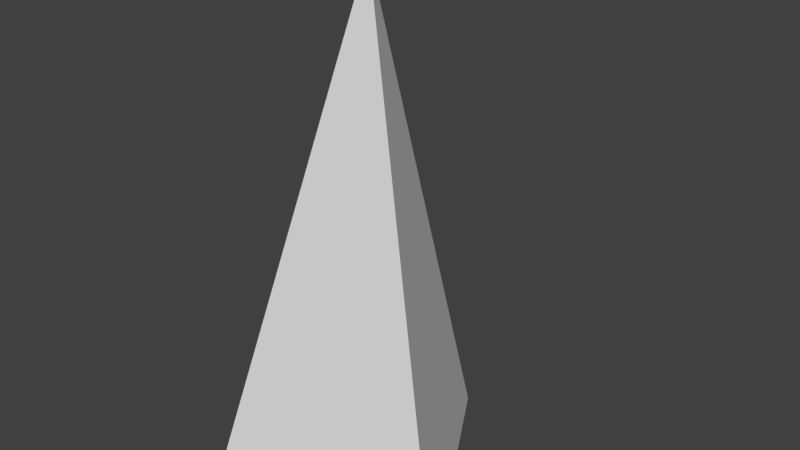 # Source: Boid.blend  (saved by Blender 2.66.1; exported with 4.5.12 LTS)
import bpy
from mathutils import Matrix  # noqa: F401  (used for matrix-valued properties, if any)

bpy.ops.wm.read_factory_settings(use_empty=True)
scene = bpy.context.scene
scene.name = 'Scene'

# ---- collections
col_collection_1 = bpy.data.collections.new('Collection 1'); scene.collection.children.link(col_collection_1)

# ---- world
world_world = bpy.data.worlds.new('World'); scene.world = world_world
world_world.color = (0.05088, 0.05088, 0.05088)
world_world.use_sun_shadow = False
world_world.sun_shadow_jitter_overblur = 0.0
world_world.cycles.sampling_method = 'MANUAL'
world_world.cycles.sample_map_resolution = 256

# ---- meshes
me_cone_001 = bpy.data.meshes.new('Cone.001')
me_cone_001.from_pydata([(0.0, 0.3, -0.5), (0.2598, -0.15, -0.5), (0.0, 0.0, 0.5), (-0.2598, -0.15, -0.5)], [], [(3, 2, 0), (0, 2, 1), (1, 2, 3), (0, 1, 3)])
me_cone_001.use_remesh_preserve_volume = False
me_cone_001.use_remesh_preserve_attributes = False
me_cone_001.use_mirror_vertex_groups = False
me_cone_001.update()

# ---- objects
ob_cone = bpy.data.objects.new('Cone', me_cone_001)

# ---- transforms, parenting, visibility, modifiers, constraints
ob_cone.location = (0.0, 0.0, 0.0)
ob_cone.lineart.crease_threshold = 0.0

# ---- collection membership
col_collection_1.objects.link(ob_cone)

# ---- scene / render settings (as saved in the file)
scene.frame_start = 1; scene.frame_end = 250; scene.frame_set(1)
scene.render.engine = 'BLENDER_EEVEE_NEXT'
scene.render.image_settings.color_mode = 'RGB'
scene.render.image_settings.compression = 90
scene.render.resolution_percentage = 50
scene.render.dither_intensity = 0.0
scene.render.bake_margin = 2
scene.cycles.use_denoising = False
scene.cycles.samples = 10
scene.cycles.sampling_pattern = 'TABULATED_SOBOL'
scene.cycles.light_sampling_threshold = 0.0
scene.cycles.use_adaptive_sampling = False
scene.cycles.use_light_tree = False
scene.cycles.blur_glossy = 0.0
scene.cycles.volume_bounces = 1
scene.cycles.pixel_filter_type = 'GAUSSIAN'
scene.cycles.sample_clamp_indirect = 0.0
scene.view_settings.view_transform = 'Standard'
bpy.context.view_layer.update()

# ---- added for rendering (the .blend has no active camera and no usable light): camera, sun
cam_auto = bpy.data.cameras.new('AutoCamera')
cam_auto.lens = 50.0
cam_auto.sensor_width = 36.0
cam_auto.clip_end = 1000.0
ob_auto_camera = bpy.data.objects.new('AutoCamera', cam_auto)
scene.collection.objects.link(ob_auto_camera)
ob_auto_camera.location = (1.12273, -1.27227, 0.898183)
ob_auto_camera.rotation_euler = (1.09748, -7.21219e-08, 0.694738)
scene.camera = ob_auto_camera
light_auto_sun = bpy.data.lights.new('AutoSun', 'SUN')
light_auto_sun.energy = 3.0
light_auto_sun.angle = 0.0523599
ob_auto_sun = bpy.data.objects.new('AutoSun', light_auto_sun)
scene.collection.objects.link(ob_auto_sun)
ob_auto_sun.rotation_euler = (0.872665, 0.174533, 0.523599)
bpy.context.view_layer.update()
